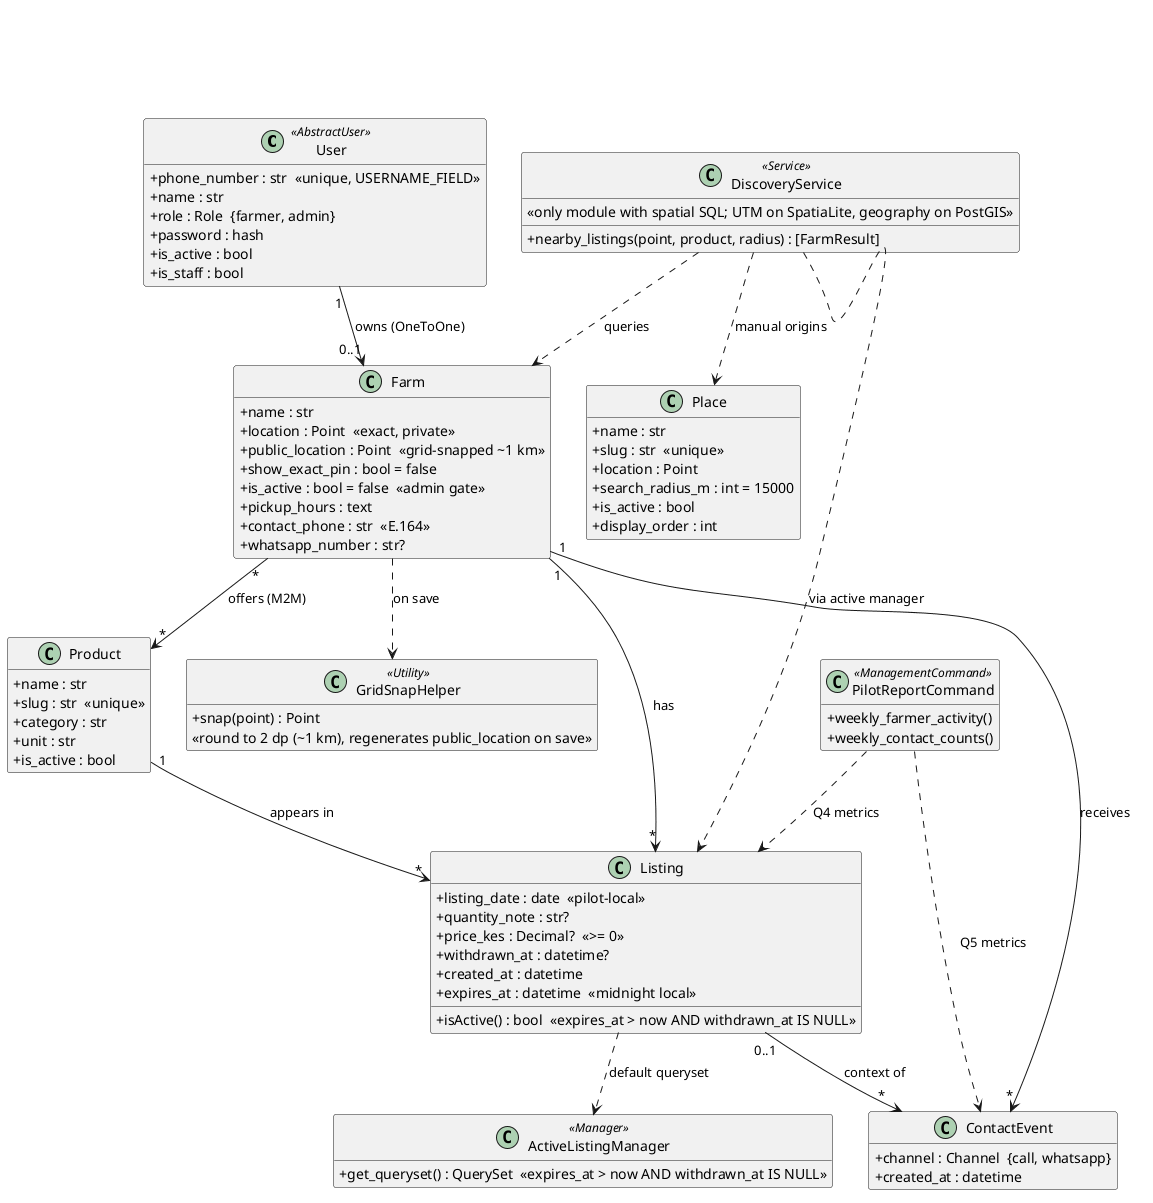

The diagram above was rendered by PlantUML. Its source (embedded in the PNG):
@startuml class-diagram
' Local Farm Map V1 — UML Class Diagram (domain + key services)
' Sources: Database design §5 (field-level detail there); SDD §4-5
skinparam classAttributeIconSize 0
hide empty members

class User <<AbstractUser>> {
  +phone_number : str  <<unique, USERNAME_FIELD>>
  +name : str
  +role : Role  {farmer, admin}
  +password : hash
  +is_active : bool
  +is_staff : bool
}

class Farm {
  +name : str
  +location : Point  «exact, private»
  +public_location : Point  «grid-snapped ~1 km»
  +show_exact_pin : bool = false
  +is_active : bool = false  «admin gate»
  +pickup_hours : text
  +contact_phone : str  «E.164»
  +whatsapp_number : str?
}

class Product {
  +name : str
  +slug : str  <<unique>>
  +category : str
  +unit : str
  +is_active : bool
}

class Listing {
  +listing_date : date  «pilot-local»
  +quantity_note : str?
  +price_kes : Decimal?  «>= 0»
  +withdrawn_at : datetime?
  +created_at : datetime
  +expires_at : datetime  «midnight local»
  +isActive() : bool  «expires_at > now AND withdrawn_at IS NULL»
}

class Place {
  +name : str
  +slug : str  <<unique>>
  +location : Point
  +search_radius_m : int = 15000
  +is_active : bool
  +display_order : int
}

class ContactEvent {
  +channel : Channel  {call, whatsapp}
  +created_at : datetime
}

class ActiveListingManager <<Manager>> {
  +get_queryset() : QuerySet  «expires_at > now AND withdrawn_at IS NULL»
}

class DiscoveryService <<Service>> {
  +nearby_listings(point, product, radius) : [FarmResult]
  «only module with spatial SQL; UTM on SpatiaLite, geography on PostGIS»
}

class GridSnapHelper <<Utility>> {
  +snap(point) : Point
  «round to 2 dp (~1 km), regenerates public_location on save»
}

class PilotReportCommand <<ManagementCommand>> {
  +weekly_farmer_activity()
  +weekly_contact_counts()
}

User "1" --> "0..1" Farm : owns (OneToOne)
Farm "1" --> "*" Listing : has
Product "1" --> "*" Listing : appears in
Farm "*" --> "*" Product : offers (M2M)
Farm "1" --> "*" ContactEvent : receives
Listing "0..1" --> "*" ContactEvent : context of
Listing ..> ActiveListingManager : default queryset
DiscoveryService ..> Farm : queries
DiscoveryService ..> Listing : via active manager
DiscoveryService ..> Place : manual origins
Farm ..> GridSnapHelper : on save
PilotReportCommand ..> Listing : Q4 metrics
PilotReportCommand ..> ContactEvent : Q5 metrics
@enduml